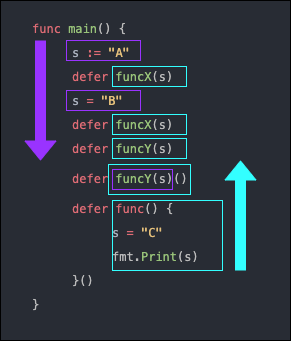

The diagram above was exported from draw.io. Its source (the exported page's mxGraphModel, read from the mxfile embedded in the PNG):
<mxGraphModel dx="1434" dy="686" grid="1" gridSize="10" guides="1" tooltips="1" connect="1" arrows="1" fold="1" page="1" pageScale="1" pageWidth="827" pageHeight="1169" math="0" shadow="0">
  <root>
    <mxCell id="0" />
    <mxCell id="1" parent="0" />
    <mxCell id="9i-0iAVAeZ4Df2Aip9YE-2" value="" style="rounded=0;whiteSpace=wrap;html=1;fillColor=#282C34;" vertex="1" parent="1">
      <mxGeometry x="160" y="230" width="290" height="340" as="geometry" />
    </mxCell>
    <mxCell id="9i-0iAVAeZ4Df2Aip9YE-1" value="&lt;div style=&quot;color: rgb(187, 187, 187); background-color: rgb(40, 44, 52); font-family: Menlo, Monaco, &amp;quot;Courier New&amp;quot;, monospace; font-weight: normal; font-size: 12px; line-height: 200%;&quot;&gt;&lt;div style=&quot;line-height: 200%;&quot;&gt;&lt;span style=&quot;color: #e06c75;&quot;&gt;func&lt;/span&gt;&lt;span style=&quot;color: #bbbbbb;&quot;&gt; &lt;/span&gt;&lt;span style=&quot;color: #98c379;&quot;&gt;main&lt;/span&gt;&lt;span style=&quot;color: #bbbbbb;&quot;&gt;() {&lt;/span&gt;&lt;/div&gt;&lt;/div&gt;&lt;blockquote style=&quot;margin: 0px 0px 0px 40px; border: none; padding: 0px; line-height: 200%;&quot;&gt;&lt;div style=&quot;color: rgb(187, 187, 187); background-color: rgb(40, 44, 52); font-family: Menlo, Monaco, &amp;quot;Courier New&amp;quot;, monospace; font-weight: normal; font-size: 12px; line-height: 200%;&quot;&gt;&lt;div style=&quot;line-height: 200%;&quot;&gt;&lt;span style=&quot;color: #abb2bf;&quot;&gt;s&lt;/span&gt;&lt;span style=&quot;color: #bbbbbb;&quot;&gt; &lt;/span&gt;&lt;span style=&quot;color: #e06c75;&quot;&gt;:=&lt;/span&gt;&lt;span style=&quot;color: #bbbbbb;&quot;&gt; &lt;/span&gt;&lt;span style=&quot;color: #e5c07b;&quot;&gt;&quot;A&quot;&lt;/span&gt;&lt;/div&gt;&lt;/div&gt;&lt;div style=&quot;color: rgb(187, 187, 187); background-color: rgb(40, 44, 52); font-family: Menlo, Monaco, &amp;quot;Courier New&amp;quot;, monospace; font-weight: normal; font-size: 12px; line-height: 200%;&quot;&gt;&lt;div style=&quot;line-height: 200%;&quot;&gt;&lt;span style=&quot;color: #e06c75;&quot;&gt;defer&lt;/span&gt;&lt;span style=&quot;color: #bbbbbb;&quot;&gt; &lt;/span&gt;&lt;span style=&quot;color: #98c379;&quot;&gt;funcX&lt;/span&gt;&lt;span style=&quot;color: #bbbbbb;&quot;&gt;(s)&lt;/span&gt;&lt;/div&gt;&lt;/div&gt;&lt;div style=&quot;color: rgb(187, 187, 187); background-color: rgb(40, 44, 52); font-family: Menlo, Monaco, &amp;quot;Courier New&amp;quot;, monospace; font-weight: normal; font-size: 12px; line-height: 200%;&quot;&gt;&lt;div style=&quot;line-height: 200%;&quot;&gt;&lt;span style=&quot;color: #abb2bf;&quot;&gt;s&lt;/span&gt;&lt;span style=&quot;color: #bbbbbb;&quot;&gt; &lt;/span&gt;&lt;span style=&quot;color: #e06c75;&quot;&gt;=&lt;/span&gt;&lt;span style=&quot;color: #bbbbbb;&quot;&gt; &lt;/span&gt;&lt;span style=&quot;color: #e5c07b;&quot;&gt;&quot;B&quot;&lt;/span&gt;&lt;/div&gt;&lt;/div&gt;&lt;div style=&quot;color: rgb(187, 187, 187); background-color: rgb(40, 44, 52); font-family: Menlo, Monaco, &amp;quot;Courier New&amp;quot;, monospace; font-weight: normal; font-size: 12px; line-height: 200%;&quot;&gt;&lt;div style=&quot;line-height: 200%;&quot;&gt;&lt;span style=&quot;color: #e06c75;&quot;&gt;defer&lt;/span&gt;&lt;span style=&quot;color: #bbbbbb;&quot;&gt; &lt;/span&gt;&lt;span style=&quot;color: #98c379;&quot;&gt;funcX&lt;/span&gt;&lt;span style=&quot;color: #bbbbbb;&quot;&gt;(s)&lt;/span&gt;&lt;/div&gt;&lt;/div&gt;&lt;div style=&quot;color: rgb(187, 187, 187); background-color: rgb(40, 44, 52); font-family: Menlo, Monaco, &amp;quot;Courier New&amp;quot;, monospace; font-weight: normal; font-size: 12px; line-height: 200%;&quot;&gt;&lt;div style=&quot;line-height: 200%;&quot;&gt;&lt;span style=&quot;color: #e06c75;&quot;&gt;defer&lt;/span&gt;&lt;span style=&quot;color: #bbbbbb;&quot;&gt; &lt;/span&gt;&lt;span style=&quot;color: #98c379;&quot;&gt;funcY&lt;/span&gt;&lt;span style=&quot;color: #bbbbbb;&quot;&gt;(s)&lt;/span&gt;&lt;/div&gt;&lt;/div&gt;&lt;div style=&quot;color: rgb(187, 187, 187); background-color: rgb(40, 44, 52); font-family: Menlo, Monaco, &amp;quot;Courier New&amp;quot;, monospace; font-weight: normal; font-size: 12px; line-height: 200%;&quot;&gt;&lt;div style=&quot;line-height: 300%;&quot;&gt;&lt;span style=&quot;color: #e06c75;&quot;&gt;defer&lt;/span&gt;&lt;span style=&quot;color: #bbbbbb;&quot;&gt; &lt;/span&gt;&lt;span style=&quot;color: #98c379;&quot;&gt;funcY&lt;/span&gt;&lt;span style=&quot;color: #bbbbbb;&quot;&gt;(s)()&lt;/span&gt;&lt;/div&gt;&lt;/div&gt;&lt;div style=&quot;color: rgb(187, 187, 187); background-color: rgb(40, 44, 52); font-family: Menlo, Monaco, &amp;quot;Courier New&amp;quot;, monospace; font-weight: normal; font-size: 12px; line-height: 200%;&quot;&gt;&lt;div style=&quot;line-height: 200%;&quot;&gt;&lt;span style=&quot;color: #e06c75;&quot;&gt;defer&lt;/span&gt;&lt;span style=&quot;color: #bbbbbb;&quot;&gt; &lt;/span&gt;&lt;span style=&quot;color: #e06c75;&quot;&gt;func&lt;/span&gt;&lt;span style=&quot;color: #bbbbbb;&quot;&gt;() {&lt;/span&gt;&lt;/div&gt;&lt;/div&gt;&lt;/blockquote&gt;&lt;blockquote style=&quot;margin: 0px 0px 0px 40px; border: none; padding: 0px; line-height: 200%;&quot;&gt;&lt;blockquote style=&quot;margin: 0px 0px 0px 40px; border: none; padding: 0px; line-height: 200%;&quot;&gt;&lt;div style=&quot;color: rgb(187, 187, 187); background-color: rgb(40, 44, 52); font-family: Menlo, Monaco, &amp;quot;Courier New&amp;quot;, monospace; font-weight: normal; font-size: 12px; line-height: 200%;&quot;&gt;&lt;div style=&quot;line-height: 200%;&quot;&gt;&lt;span style=&quot;color: #abb2bf;&quot;&gt;s&lt;/span&gt;&lt;span style=&quot;color: #bbbbbb;&quot;&gt; &lt;/span&gt;&lt;span style=&quot;color: #e06c75;&quot;&gt;=&lt;/span&gt;&lt;span style=&quot;color: #bbbbbb;&quot;&gt; &lt;/span&gt;&lt;span style=&quot;color: #e5c07b;&quot;&gt;&quot;C&quot;&lt;/span&gt;&lt;/div&gt;&lt;/div&gt;&lt;/blockquote&gt;&lt;blockquote style=&quot;margin: 0px 0px 0px 40px; border: none; padding: 0px; line-height: 200%;&quot;&gt;&lt;div style=&quot;color: rgb(187, 187, 187); background-color: rgb(40, 44, 52); font-family: Menlo, Monaco, &amp;quot;Courier New&amp;quot;, monospace; font-weight: normal; font-size: 12px; line-height: 200%;&quot;&gt;&lt;div style=&quot;line-height: 200%;&quot;&gt;&lt;span style=&quot;color: #bbbbbb;&quot;&gt;        fmt.&lt;/span&gt;&lt;span style=&quot;color: #98c379;&quot;&gt;Print&lt;/span&gt;&lt;span style=&quot;color: #bbbbbb;&quot;&gt;(s)&lt;/span&gt;&lt;/div&gt;&lt;/div&gt;&lt;/blockquote&gt;&lt;/blockquote&gt;&lt;blockquote style=&quot;margin: 0px 0px 0px 40px; border: none; padding: 0px; line-height: 200%;&quot;&gt;&lt;div style=&quot;color: rgb(187, 187, 187); background-color: rgb(40, 44, 52); font-family: Menlo, Monaco, &amp;quot;Courier New&amp;quot;, monospace; font-weight: normal; font-size: 12px; line-height: 200%;&quot;&gt;&lt;div style=&quot;line-height: 200%;&quot;&gt;&lt;span style=&quot;color: #bbbbbb;&quot;&gt;    }()&lt;/span&gt;&lt;/div&gt;&lt;/div&gt;&lt;/blockquote&gt;&lt;div style=&quot;color: rgb(187, 187, 187); background-color: rgb(40, 44, 52); font-family: Menlo, Monaco, &amp;quot;Courier New&amp;quot;, monospace; font-weight: normal; font-size: 12px; line-height: 200%;&quot;&gt;&lt;div style=&quot;line-height: 200%;&quot;&gt;&lt;span style=&quot;color: #bbbbbb;&quot;&gt;}&lt;/span&gt;&lt;/div&gt;&lt;/div&gt;" style="text;whiteSpace=wrap;html=1;" vertex="1" parent="1">
      <mxGeometry x="190" y="240" width="240" height="310" as="geometry" />
    </mxCell>
    <mxCell id="9i-0iAVAeZ4Df2Aip9YE-4" value="" style="shape=flexArrow;endArrow=classic;html=1;rounded=0;fillColor=#9933FF;strokeColor=#9933FF;" edge="1" parent="1">
      <mxGeometry width="50" height="50" relative="1" as="geometry">
        <mxPoint x="200" y="270" as="sourcePoint" />
        <mxPoint x="200" y="390" as="targetPoint" />
      </mxGeometry>
    </mxCell>
    <mxCell id="9i-0iAVAeZ4Df2Aip9YE-5" value="" style="rounded=0;whiteSpace=wrap;html=1;strokeColor=#9933FF;fillColor=none;" vertex="1" parent="1">
      <mxGeometry x="272" y="399" width="60" height="20" as="geometry" />
    </mxCell>
    <mxCell id="9i-0iAVAeZ4Df2Aip9YE-7" value="" style="rounded=0;whiteSpace=wrap;html=1;strokeColor=#9933FF;fillColor=none;" vertex="1" parent="1">
      <mxGeometry x="226" y="320" width="74" height="20" as="geometry" />
    </mxCell>
    <mxCell id="9i-0iAVAeZ4Df2Aip9YE-8" value="" style="rounded=0;whiteSpace=wrap;html=1;strokeColor=#9933FF;fillColor=none;" vertex="1" parent="1">
      <mxGeometry x="226" y="270" width="74" height="20" as="geometry" />
    </mxCell>
    <mxCell id="9i-0iAVAeZ4Df2Aip9YE-10" value="" style="shape=flexArrow;endArrow=classic;html=1;rounded=0;fillColor=#33FFFF;strokeColor=#33FFFF;" edge="1" parent="1">
      <mxGeometry width="50" height="50" relative="1" as="geometry">
        <mxPoint x="400" y="500" as="sourcePoint" />
        <mxPoint x="400" y="390" as="targetPoint" />
      </mxGeometry>
    </mxCell>
    <mxCell id="9i-0iAVAeZ4Df2Aip9YE-11" value="" style="rounded=0;whiteSpace=wrap;html=1;strokeColor=#33FFFF;fillColor=none;" vertex="1" parent="1">
      <mxGeometry x="272" y="296" width="74" height="20" as="geometry" />
    </mxCell>
    <mxCell id="9i-0iAVAeZ4Df2Aip9YE-13" value="" style="rounded=0;whiteSpace=wrap;html=1;strokeColor=#33FFFF;fillColor=none;" vertex="1" parent="1">
      <mxGeometry x="272" y="344" width="74" height="20" as="geometry" />
    </mxCell>
    <mxCell id="9i-0iAVAeZ4Df2Aip9YE-14" value="" style="rounded=0;whiteSpace=wrap;html=1;strokeColor=#33FFFF;fillColor=none;" vertex="1" parent="1">
      <mxGeometry x="272" y="368" width="74" height="20" as="geometry" />
    </mxCell>
    <mxCell id="9i-0iAVAeZ4Df2Aip9YE-15" value="" style="rounded=0;whiteSpace=wrap;html=1;strokeColor=#33FFFF;fillColor=none;" vertex="1" parent="1">
      <mxGeometry x="272" y="430" width="110" height="70" as="geometry" />
    </mxCell>
    <mxCell id="9i-0iAVAeZ4Df2Aip9YE-16" value="" style="rounded=0;whiteSpace=wrap;html=1;strokeColor=#33FFFF;fillColor=none;" vertex="1" parent="1">
      <mxGeometry x="268" y="394" width="82" height="30" as="geometry" />
    </mxCell>
  </root>
</mxGraphModel>